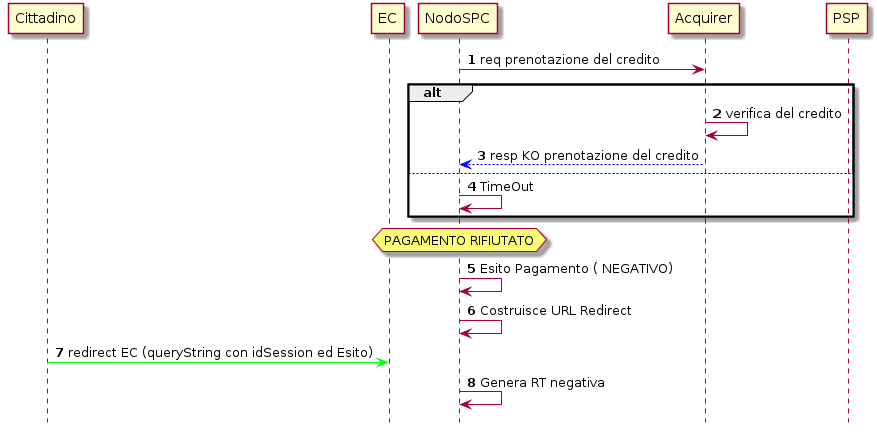

The diagram above was rendered by PlantUML. Its source (embedded in the PNG):
@startuml
hide footbox
autonumber

participant Cittadino
participant EC
participant NodoSPC
participant Acquirer
participant PSP

NodoSPC-> Acquirer : req prenotazione del credito

alt
Acquirer -> Acquirer : verifica del credito
Acquirer  -[#0000FF]-> NodoSPC : resp KO prenotazione del credito

else
NodoSPC -> NodoSPC : TimeOut 
end
hnote over NodoSPC : PAGAMENTO RIFIUTATO
NodoSPC-> NodoSPC : Esito Pagamento ( NEGATIVO)
NodoSPC-> NodoSPC : Costruisce URL Redirect
Cittadino [#00FF0F]-> EC : redirect EC (queryString con idSession ed Esito)
NodoSPC-> NodoSPC : Genera RT negativa
@enduml